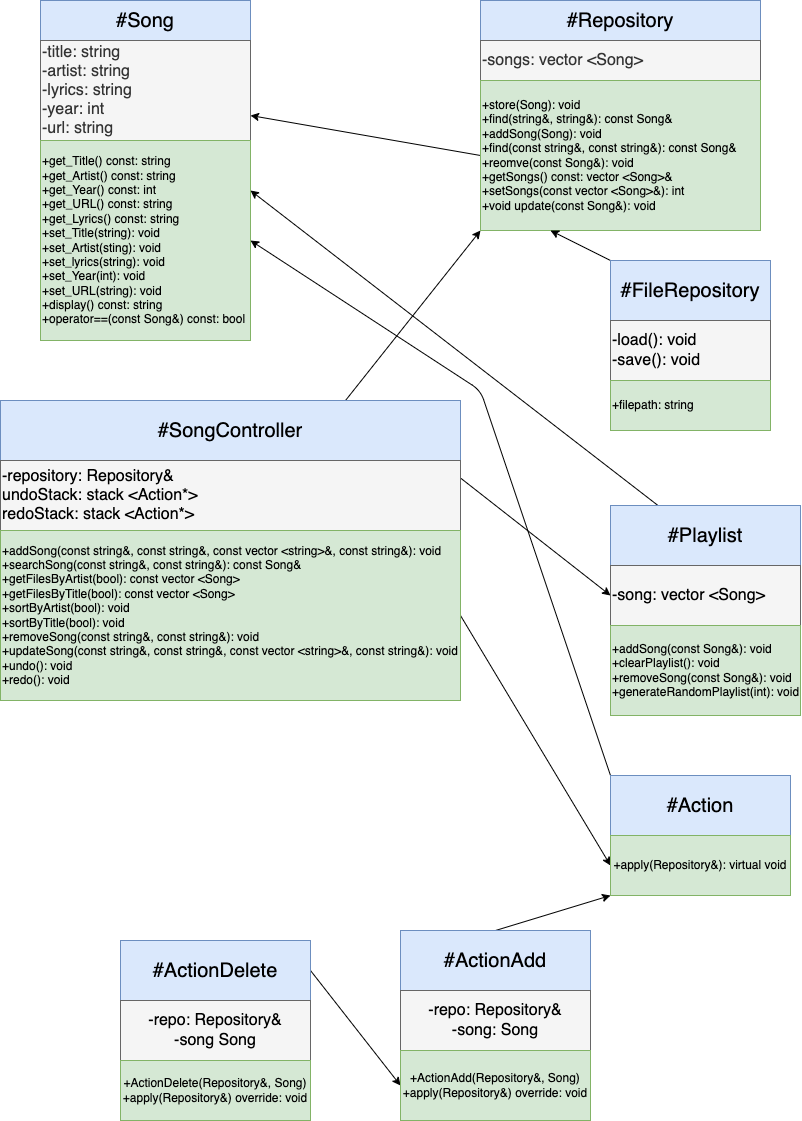

The diagram above was exported from draw.io. Its source (the exported page's mxGraphModel, read from the mxfile embedded in the PNG):
<mxGraphModel dx="897" dy="1849" grid="1" gridSize="10" guides="1" tooltips="1" connect="1" arrows="1" fold="1" page="1" pageScale="1" pageWidth="800" pageHeight="600" math="0" shadow="0">
  <root>
    <mxCell id="0" />
    <mxCell id="1" parent="0" />
    <mxCell id="9" style="edgeStyle=none;html=1;exitX=0.5;exitY=1;exitDx=0;exitDy=0;entryX=0.5;entryY=0;entryDx=0;entryDy=0;fontSize=20;fontColor=#000000;" edge="1" parent="1" source="2" target="3">
      <mxGeometry relative="1" as="geometry" />
    </mxCell>
    <mxCell id="2" value="#Song" style="rounded=0;whiteSpace=wrap;html=1;fillColor=#dae8fc;strokeColor=#6c8ebf;fontColor=#000000;fontSize=20;" vertex="1" parent="1">
      <mxGeometry x="40" y="40" width="210" height="40" as="geometry" />
    </mxCell>
    <mxCell id="3" value="-title: string&lt;br style=&quot;font-size: 16px;&quot;&gt;-artist: string&lt;br style=&quot;font-size: 16px;&quot;&gt;-lyrics: string&lt;br style=&quot;font-size: 16px;&quot;&gt;-year: int&lt;br style=&quot;font-size: 16px;&quot;&gt;-url: string" style="rounded=0;whiteSpace=wrap;html=1;align=left;fillColor=#f5f5f5;fontColor=#333333;strokeColor=#666666;fontSize=16;" vertex="1" parent="1">
      <mxGeometry x="40" y="80" width="210" height="100" as="geometry" />
    </mxCell>
    <mxCell id="4" value="+get_Title() const: string&lt;br&gt;+get_Artist() const: string&lt;br&gt;+get_Year() const: int&lt;br&gt;+get_URL() const: string&lt;br&gt;+get_Lyrics() const: string&lt;br&gt;+set_Title(string): void&lt;br&gt;+set_Artist(sting): void&lt;br&gt;+set_lyrics(string): void&lt;br&gt;+set_Year(int): void&lt;br&gt;+set_URL(string): void&lt;br&gt;+display() const: string&lt;br&gt;+operator==(const Song&amp;amp;) const: bool" style="rounded=0;whiteSpace=wrap;html=1;fontSize=12;align=left;fillColor=#d5e8d4;strokeColor=#82b366;fontColor=#000000;" vertex="1" parent="1">
      <mxGeometry x="40" y="180" width="210" height="200" as="geometry" />
    </mxCell>
    <mxCell id="7" value="" style="edgeStyle=none;html=1;fontSize=20;fontColor=#000000;" edge="1" parent="1" source="5" target="6">
      <mxGeometry relative="1" as="geometry" />
    </mxCell>
    <mxCell id="8" value="" style="edgeStyle=none;html=1;fontSize=20;fontColor=#000000;" edge="1" parent="1" source="5" target="6">
      <mxGeometry relative="1" as="geometry" />
    </mxCell>
    <mxCell id="5" value="#Repository" style="rounded=0;whiteSpace=wrap;html=1;fontSize=20;fillColor=#dae8fc;strokeColor=#6c8ebf;fontColor=#000000;" vertex="1" parent="1">
      <mxGeometry x="480" y="40" width="280" height="40" as="geometry" />
    </mxCell>
    <mxCell id="6" value="-songs: vector &amp;lt;Song&amp;gt;" style="rounded=0;whiteSpace=wrap;html=1;fontSize=16;fontColor=#333333;fillColor=#f5f5f5;strokeColor=#666666;align=left;" vertex="1" parent="1">
      <mxGeometry x="480" y="80" width="280" height="40" as="geometry" />
    </mxCell>
    <mxCell id="69" style="edgeStyle=none;html=1;exitX=0;exitY=0.5;exitDx=0;exitDy=0;entryX=1;entryY=0.75;entryDx=0;entryDy=0;fontSize=12;fontColor=#000000;" edge="1" parent="1" source="10" target="3">
      <mxGeometry relative="1" as="geometry" />
    </mxCell>
    <mxCell id="10" value="+store(Song): void&lt;br style=&quot;font-size: 12px;&quot;&gt;+find(string&amp;amp;, string&amp;amp;): const Song&amp;amp;&lt;br&gt;+addSong(Song): void&lt;br&gt;+find(const string&amp;amp;, const string&amp;amp;): const Song&amp;amp;&lt;br&gt;+reomve(const Song&amp;amp;): void&lt;br&gt;+getSongs() const: vector &amp;lt;Song&amp;gt;&amp;amp;&lt;br&gt;+setSongs(const vector &amp;lt;Song&amp;gt;&amp;amp;): int&lt;br&gt;+void update(const Song&amp;amp;): void" style="rounded=0;whiteSpace=wrap;html=1;fontSize=12;fillColor=#d5e8d4;strokeColor=#82b366;fontColor=#000000;align=left;" vertex="1" parent="1">
      <mxGeometry x="480" y="120" width="280" height="150" as="geometry" />
    </mxCell>
    <mxCell id="43" style="edgeStyle=none;html=1;exitX=1;exitY=0.25;exitDx=0;exitDy=0;entryX=0;entryY=0.5;entryDx=0;entryDy=0;fontSize=12;fontColor=#000000;" edge="1" parent="1" source="54" target="63">
      <mxGeometry relative="1" as="geometry">
        <mxPoint x="500" y="535" as="sourcePoint" />
        <mxPoint x="730" y="660" as="targetPoint" />
      </mxGeometry>
    </mxCell>
    <mxCell id="44" style="edgeStyle=none;html=1;exitX=1;exitY=0.5;exitDx=0;exitDy=0;entryX=0;entryY=0.5;entryDx=0;entryDy=0;fontSize=12;fontColor=#000000;" edge="1" parent="1" source="55" target="66">
      <mxGeometry relative="1" as="geometry">
        <mxPoint x="500" y="655" as="sourcePoint" />
        <mxPoint x="730" y="930" as="targetPoint" />
      </mxGeometry>
    </mxCell>
    <mxCell id="39" style="edgeStyle=none;html=1;exitX=0.5;exitY=0;exitDx=0;exitDy=0;entryX=0;entryY=1;entryDx=0;entryDy=0;fontSize=12;fontColor=#000000;verticalAlign=top;" edge="1" parent="1" source="56" target="66">
      <mxGeometry relative="1" as="geometry">
        <mxPoint x="565" y="970" as="sourcePoint" />
        <mxPoint x="730" y="930" as="targetPoint" />
      </mxGeometry>
    </mxCell>
    <mxCell id="42" style="edgeStyle=none;html=1;exitX=0.25;exitY=0;exitDx=0;exitDy=0;entryX=1;entryY=0.25;entryDx=0;entryDy=0;fontSize=12;fontColor=#000000;" edge="1" parent="1" source="62" target="4">
      <mxGeometry relative="1" as="geometry">
        <mxPoint x="730" y="570" as="sourcePoint" />
        <Array as="points" />
      </mxGeometry>
    </mxCell>
    <mxCell id="41" style="edgeStyle=none;html=1;exitX=0;exitY=0;exitDx=0;exitDy=0;entryX=1;entryY=0.5;entryDx=0;entryDy=0;fontSize=12;fontColor=#000000;verticalAlign=top;" edge="1" parent="1" source="65" target="4">
      <mxGeometry relative="1" as="geometry">
        <mxPoint x="730" y="840" as="sourcePoint" />
        <Array as="points">
          <mxPoint x="480" y="430" />
        </Array>
      </mxGeometry>
    </mxCell>
    <mxCell id="40" style="edgeStyle=none;html=1;exitX=1;exitY=0.5;exitDx=0;exitDy=0;entryX=0;entryY=0.5;entryDx=0;entryDy=0;fontSize=12;fontColor=#000000;verticalAlign=top;" edge="1" parent="1" source="36" target="58">
      <mxGeometry relative="1" as="geometry">
        <mxPoint x="470" y="1125" as="targetPoint" />
        <Array as="points" />
      </mxGeometry>
    </mxCell>
    <mxCell id="36" value="#ActionDelete" style="rounded=0;whiteSpace=wrap;html=1;fontSize=20;fillColor=#dae8fc;strokeColor=#6c8ebf;fontColor=#000000;" vertex="1" parent="1">
      <mxGeometry x="120" y="980" width="190" height="60" as="geometry" />
    </mxCell>
    <mxCell id="37" value="-repo: Repository&amp;amp;&lt;br&gt;-song Song" style="rounded=0;whiteSpace=wrap;html=1;fontSize=16;fontColor=#000000;fillColor=#f5f5f5;strokeColor=#666666;" vertex="1" parent="1">
      <mxGeometry x="120" y="1040" width="190" height="60" as="geometry" />
    </mxCell>
    <mxCell id="38" value="+ActionDelete(Repository&amp;amp;, Song)&lt;br&gt;+apply(Repository&amp;amp;) override: void" style="rounded=0;whiteSpace=wrap;html=1;fontSize=12;fillColor=#d5e8d4;strokeColor=#82b366;fontColor=#000000;" vertex="1" parent="1">
      <mxGeometry x="120" y="1100" width="190" height="60" as="geometry" />
    </mxCell>
    <mxCell id="68" style="edgeStyle=none;html=1;exitX=0.75;exitY=0;exitDx=0;exitDy=0;entryX=0;entryY=1;entryDx=0;entryDy=0;fontSize=12;fontColor=#000000;" edge="1" parent="1" source="53" target="10">
      <mxGeometry relative="1" as="geometry" />
    </mxCell>
    <mxCell id="53" value="#SongController" style="rounded=0;whiteSpace=wrap;html=1;fontSize=20;fillColor=#dae8fc;strokeColor=#6c8ebf;fontColor=#000000;" vertex="1" parent="1">
      <mxGeometry y="440" width="460" height="60" as="geometry" />
    </mxCell>
    <mxCell id="54" value="-repository: Repository&amp;amp;&lt;br&gt;undoStack: stack &amp;lt;Action*&amp;gt;&lt;br&gt;redoStack: stack &amp;lt;Action*&amp;gt;" style="rounded=0;whiteSpace=wrap;html=1;fontSize=16;fontColor=#000000;fillColor=#f5f5f5;strokeColor=#666666;align=left;" vertex="1" parent="1">
      <mxGeometry y="500" width="460" height="70" as="geometry" />
    </mxCell>
    <mxCell id="55" value="+addSong(const string&amp;amp;, const string&amp;amp;, const vector &amp;lt;string&amp;gt;&amp;amp;, const string&amp;amp;): void&lt;br&gt;+searchSong(const string&amp;amp;, const string&amp;amp;): const Song&amp;amp;&lt;br&gt;+getFilesByArtist(bool): const vector &amp;lt;Song&amp;gt;&lt;br&gt;+getFilesByTitle(bool): const vector &amp;lt;Song&amp;gt;&lt;br&gt;+sortByArtist(bool): void&lt;br&gt;+sortByTitle(bool): void&lt;br&gt;+removeSong(const string&amp;amp;, const string&amp;amp;): void&lt;br&gt;+updateSong(const string&amp;amp;, const string&amp;amp;, const vector &amp;lt;string&amp;gt;&amp;amp;, const string&amp;amp;): void&lt;br&gt;+undo(): void&lt;br&gt;+redo(): void" style="rounded=0;whiteSpace=wrap;html=1;fontSize=12;fillColor=#d5e8d4;strokeColor=#82b366;fontColor=#000000;align=left;" vertex="1" parent="1">
      <mxGeometry y="570" width="460" height="170" as="geometry" />
    </mxCell>
    <mxCell id="56" value="#ActionAdd" style="rounded=0;whiteSpace=wrap;html=1;fontSize=20;fillColor=#dae8fc;strokeColor=#6c8ebf;fontColor=#000000;" vertex="1" parent="1">
      <mxGeometry x="400" y="970" width="190" height="60" as="geometry" />
    </mxCell>
    <mxCell id="57" value="-repo: Repository&amp;amp;&lt;br&gt;-song: Song" style="rounded=0;whiteSpace=wrap;html=1;fontSize=16;fontColor=#000000;fillColor=#f5f5f5;strokeColor=#666666;" vertex="1" parent="1">
      <mxGeometry x="400" y="1030" width="190" height="60" as="geometry" />
    </mxCell>
    <mxCell id="58" value="+ActionAdd(Repository&amp;amp;, Song)&lt;br&gt;+apply(Repository&amp;amp;) override: void" style="rounded=0;whiteSpace=wrap;html=1;fontSize=12;fillColor=#d5e8d4;strokeColor=#82b366;fontColor=#000000;" vertex="1" parent="1">
      <mxGeometry x="400" y="1090" width="190" height="70" as="geometry" />
    </mxCell>
    <mxCell id="67" style="edgeStyle=none;html=1;exitX=0;exitY=0;exitDx=0;exitDy=0;entryX=0.25;entryY=1;entryDx=0;entryDy=0;fontSize=12;fontColor=#000000;" edge="1" parent="1" source="59" target="10">
      <mxGeometry relative="1" as="geometry" />
    </mxCell>
    <mxCell id="59" value="#FileRepository" style="rounded=0;whiteSpace=wrap;html=1;fontSize=20;fillColor=#dae8fc;strokeColor=#6c8ebf;fontColor=#000000;" vertex="1" parent="1">
      <mxGeometry x="610" y="300" width="160" height="60" as="geometry" />
    </mxCell>
    <mxCell id="60" value="-load(): void&lt;br&gt;-save(): void" style="rounded=0;whiteSpace=wrap;html=1;fontSize=16;fontColor=#000000;fillColor=#f5f5f5;strokeColor=#666666;align=left;" vertex="1" parent="1">
      <mxGeometry x="610" y="360" width="160" height="60" as="geometry" />
    </mxCell>
    <mxCell id="61" value="+filepath: string" style="rounded=0;whiteSpace=wrap;html=1;fontSize=12;fillColor=#d5e8d4;strokeColor=#82b366;fontColor=#000000;align=left;" vertex="1" parent="1">
      <mxGeometry x="610" y="420" width="160" height="50" as="geometry" />
    </mxCell>
    <mxCell id="62" value="#Playlist" style="rounded=0;whiteSpace=wrap;html=1;fontSize=20;fillColor=#dae8fc;strokeColor=#6c8ebf;fontColor=#000000;" vertex="1" parent="1">
      <mxGeometry x="610" y="545" width="190" height="60" as="geometry" />
    </mxCell>
    <mxCell id="63" value="-song: vector &amp;lt;Song&amp;gt;" style="rounded=0;whiteSpace=wrap;html=1;fontSize=16;fontColor=#000000;fillColor=#f5f5f5;strokeColor=#666666;align=left;" vertex="1" parent="1">
      <mxGeometry x="610" y="605" width="190" height="60" as="geometry" />
    </mxCell>
    <mxCell id="64" value="+addSong(const Song&amp;amp;): void&lt;br&gt;+clearPlaylist(): void&lt;br&gt;+removeSong(const Song&amp;amp;): void&lt;br&gt;+generateRandomPlaylist(int): void" style="rounded=0;whiteSpace=wrap;html=1;fontSize=12;fillColor=#d5e8d4;strokeColor=#82b366;fontColor=#000000;align=left;" vertex="1" parent="1">
      <mxGeometry x="610" y="665" width="190" height="90" as="geometry" />
    </mxCell>
    <mxCell id="65" value="#Action" style="rounded=0;whiteSpace=wrap;html=1;fontSize=20;fillColor=#dae8fc;strokeColor=#6c8ebf;fontColor=#000000;" vertex="1" parent="1">
      <mxGeometry x="610" y="815" width="180" height="60" as="geometry" />
    </mxCell>
    <mxCell id="66" value="+apply(Repository&amp;amp;): virtual void" style="rounded=0;whiteSpace=wrap;html=1;fontSize=12;fillColor=#d5e8d4;strokeColor=#82b366;fontColor=#000000;" vertex="1" parent="1">
      <mxGeometry x="610" y="875" width="180" height="60" as="geometry" />
    </mxCell>
  </root>
</mxGraphModel>